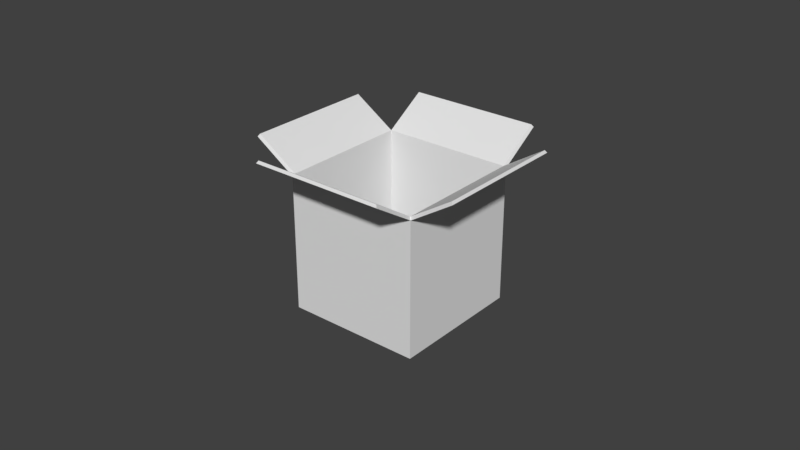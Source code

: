 # Source: BackpackIcon.blend  (saved by Blender 2.78.0; exported with 4.5.12 LTS)
import bpy
from mathutils import Matrix  # noqa: F401  (used for matrix-valued properties, if any)

bpy.ops.wm.read_factory_settings(use_empty=True)
scene = bpy.context.scene
scene.name = 'Scene'

# ---- collections
col_collection_1 = bpy.data.collections.new('Collection 1'); scene.collection.children.link(col_collection_1)

# ---- world
world_world = bpy.data.worlds.new('World'); scene.world = world_world
world_world.color = (0.05088, 0.05088, 0.05088)
world_world.use_sun_shadow = False
world_world.sun_shadow_jitter_overblur = 0.0
world_world.cycles.sampling_method = 'MANUAL'

# ---- meshes
me_cube_001 = bpy.data.meshes.new('Cube.001')
me_cube_001.from_pydata([(-1.0, -1.0, 2.0), (-1.0, 1.0, 2.0), (1.0, -1.0, 2.0), (1.0, 1.0, 2.0), (-0.9762, -0.9762, 2.037), (-0.9762, 0.9762, 2.037), (0.9762, -0.9762, 2.037), (0.9762, 0.9762, 2.037), (-1.624, -1.0, 2.4), (-1.624, 1.0, 2.4), (-1.6, -0.9762, 2.437), (-1.6, 0.9762, 2.437), (-1.0, -1.624, 2.4), (1.0, -1.624, 2.4), (-0.9762, -1.6, 2.437), (0.9762, -1.6, 2.437), (1.624, -1.0, 2.4), (1.624, 1.0, 2.4), (1.6, -0.9762, 2.437), (1.6, 0.9762, 2.437), (-1.0, 1.624, 2.4), (1.0, 1.624, 2.4), (-0.9762, 1.6, 2.437), (0.9762, 1.6, 2.437)], [], [(4, 0, 12, 14), (7, 6, 18, 19), (3, 1, 20, 21), (5, 1, 9, 11), (9, 8, 10, 11), (4, 5, 11, 10), (0, 4, 10, 8), (1, 0, 8, 9), (12, 13, 15, 14), (6, 4, 14, 15), (2, 6, 15, 13), (0, 2, 13, 12), (16, 17, 19, 18), (2, 3, 17, 16), (3, 7, 19, 17), (6, 2, 16, 18), (21, 20, 22, 23), (1, 5, 22, 20), (5, 7, 23, 22), (7, 3, 21, 23)])
me_cube_001.use_remesh_preserve_volume = False
me_cube_001.use_remesh_preserve_attributes = False
me_cube_001.use_mirror_vertex_groups = False
me_cube_001.update()
me_cube = bpy.data.meshes.new('Cube')
me_cube.from_pydata([(-1.0, -1.0, -5.96e-08), (-1.0, -1.0, 2.0), (-1.0, 1.0, -5.96e-08), (-1.0, 1.0, 2.0), (1.0, -1.0, -5.96e-08), (1.0, -1.0, 2.0), (1.0, 1.0, -5.96e-08), (1.0, 1.0, 2.0), (-0.9762, -0.9762, 0.02375), (-0.9762, -0.9762, 2.037), (-0.9762, 0.9762, 0.02375), (-0.9762, 0.9762, 2.037), (0.9762, -0.9762, 0.02375), (0.9762, -0.9762, 2.037), (0.9762, 0.9762, 0.02375), (0.9762, 0.9762, 2.037)], [], [(0, 1, 3, 2), (2, 3, 7, 6), (6, 7, 5, 4), (4, 5, 1, 0), (2, 6, 4, 0), (8, 10, 11, 9), (10, 14, 15, 11), (14, 12, 13, 15), (12, 8, 9, 13), (10, 8, 12, 14)])
me_cube.use_remesh_preserve_volume = False
me_cube.use_remesh_preserve_attributes = False
me_cube.use_mirror_vertex_groups = False
me_cube.update()

# ---- objects
ob_flaps = bpy.data.objects.new('Flaps', me_cube_001)
ob_box = bpy.data.objects.new('Box', me_cube)

# ---- transforms, parenting, visibility, modifiers, constraints
ob_flaps.location = (0.0, 0.0, 0.0)
ob_flaps.scale = (0.0216, 0.0216, 0.0216)
ob_flaps.lineart.crease_threshold = 0.0
ob_box.location = (0.0, 0.0, 0.0)
ob_box.scale = (0.0216, 0.0216, 0.0216)
ob_box.lineart.crease_threshold = 0.0

# ---- collection membership
col_collection_1.objects.link(ob_flaps)
col_collection_1.objects.link(ob_box)

# ---- scene / render settings (as saved in the file)
scene.frame_start = 1; scene.frame_end = 250; scene.frame_set(1)
scene.render.engine = 'BLENDER_EEVEE_NEXT'
scene.render.resolution_percentage = 50
scene.render.dither_intensity = 0.0
scene.cycles.use_denoising = False
scene.cycles.samples = 128
scene.cycles.sampling_pattern = 'TABULATED_SOBOL'
scene.cycles.light_sampling_threshold = 0.0
scene.cycles.use_adaptive_sampling = False
scene.cycles.use_light_tree = False
scene.cycles.blur_glossy = 0.0
scene.cycles.sample_clamp_indirect = 0.0
scene.view_settings.view_transform = 'Standard'
bpy.context.view_layer.update()

# ---- added for rendering (the .blend has no active camera and no usable light): camera, sun
cam_auto = bpy.data.cameras.new('AutoCamera')
cam_auto.lens = 50.0
cam_auto.sensor_width = 36.0
cam_auto.clip_end = 1000.0
ob_auto_camera = bpy.data.objects.new('AutoCamera', cam_auto)
scene.collection.objects.link(ob_auto_camera)
ob_auto_camera.location = (0.185045, -0.222054, 0.174355)
ob_auto_camera.rotation_euler = (1.09748, -7.21219e-08, 0.694738)
scene.camera = ob_auto_camera
light_auto_sun = bpy.data.lights.new('AutoSun', 'SUN')
light_auto_sun.energy = 3.0
light_auto_sun.angle = 0.0523599
ob_auto_sun = bpy.data.objects.new('AutoSun', light_auto_sun)
scene.collection.objects.link(ob_auto_sun)
ob_auto_sun.rotation_euler = (0.872665, 0.174533, 0.523599)
bpy.context.view_layer.update()
